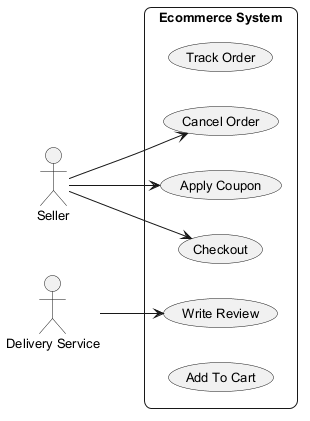

The diagram above was rendered by PlantUML. Its source (embedded in the PNG):
@startuml
skinparam backgroundColor #FFFFFF
skinparam roundCorner 15
skinparam defaultFontSize 13
left to right direction
actor "Seller" as S
actor "Delivery Service" as DS
rectangle "Ecommerce System" {
  usecase "Track Order" as UC_TrackOrder
  usecase "Cancel Order" as UC_CancelOrder
  usecase "Apply Coupon" as UC_ApplyCoupon
  usecase "Checkout" as UC_Checkout
  usecase "Write Review" as UC_WriteReview
  usecase "Add To Cart" as UC_AddToCart
}
S --> UC_Checkout
S --> UC_ApplyCoupon
S --> UC_CancelOrder
DS --> UC_WriteReview
@enduml